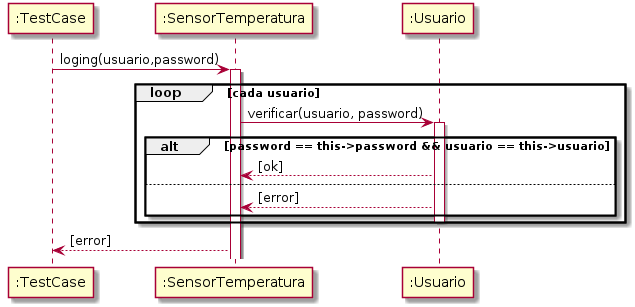

The diagram above was rendered by PlantUML. Its source (embedded in the PNG):
@startuml
":TestCase" -> ":SensorTemperatura": loging(usuario,password)

activate ":SensorTemperatura"
        loop cada usuario
                ":SensorTemperatura" -> ":Usuario": verificar(usuario, password)

                activate ":Usuario"
                        alt password == this->password && usuario == this->usuario
                                ":Usuario" --> ":SensorTemperatura": [ok]
                        else  
                                ":Usuario" --> ":SensorTemperatura": [error]
                        end
                deactivate ":Usuario"
        end
        
        ":SensorTemperatura" --> ":TestCase": [error]

@enduml